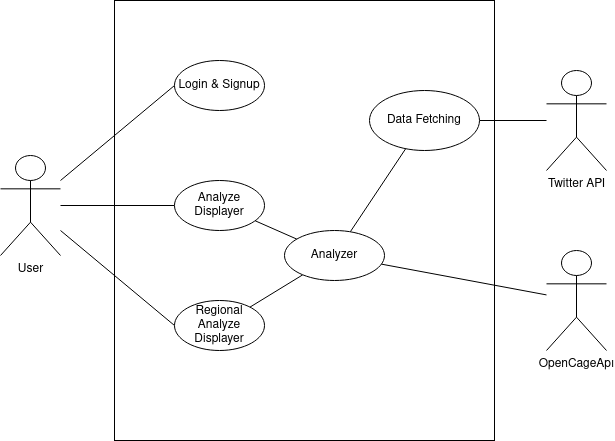

The diagram above was exported from draw.io. Its source (the exported page's mxGraphModel, read from the mxfile embedded in the PNG):
<mxGraphModel dx="1225" dy="816" grid="1" gridSize="10" guides="1" tooltips="1" connect="1" arrows="1" fold="1" page="1" pageScale="1" pageWidth="1100" pageHeight="850" background="#ffffff" math="0" shadow="0">
  <root>
    <mxCell id="0" />
    <mxCell id="1" parent="0" />
    <mxCell id="XI3szg4dwzE8satjfa8y-1" value="" style="rounded=0;whiteSpace=wrap;html=1;" vertex="1" parent="1">
      <mxGeometry x="240" y="120" width="380" height="440" as="geometry" />
    </mxCell>
    <mxCell id="XI3szg4dwzE8satjfa8y-10" style="rounded=0;orthogonalLoop=1;jettySize=auto;html=1;entryX=0;entryY=0.5;entryDx=0;entryDy=0;endArrow=none;endFill=0;" edge="1" parent="1" source="XI3szg4dwzE8satjfa8y-2" target="XI3szg4dwzE8satjfa8y-9">
      <mxGeometry relative="1" as="geometry" />
    </mxCell>
    <mxCell id="XI3szg4dwzE8satjfa8y-13" style="edgeStyle=none;rounded=0;orthogonalLoop=1;jettySize=auto;html=1;endArrow=none;endFill=0;" edge="1" parent="1" source="XI3szg4dwzE8satjfa8y-2" target="XI3szg4dwzE8satjfa8y-11">
      <mxGeometry relative="1" as="geometry" />
    </mxCell>
    <mxCell id="XI3szg4dwzE8satjfa8y-14" style="edgeStyle=none;rounded=0;orthogonalLoop=1;jettySize=auto;html=1;entryX=0;entryY=0.5;entryDx=0;entryDy=0;endArrow=none;endFill=0;" edge="1" parent="1" source="XI3szg4dwzE8satjfa8y-2" target="XI3szg4dwzE8satjfa8y-12">
      <mxGeometry relative="1" as="geometry" />
    </mxCell>
    <mxCell id="XI3szg4dwzE8satjfa8y-2" value="User" style="shape=umlActor;verticalLabelPosition=bottom;verticalAlign=top;html=1;outlineConnect=0;" vertex="1" parent="1">
      <mxGeometry x="126" y="275" width="60" height="100" as="geometry" />
    </mxCell>
    <mxCell id="XI3szg4dwzE8satjfa8y-16" style="edgeStyle=none;rounded=0;orthogonalLoop=1;jettySize=auto;html=1;endArrow=none;endFill=0;" edge="1" parent="1" source="XI3szg4dwzE8satjfa8y-5" target="XI3szg4dwzE8satjfa8y-15">
      <mxGeometry relative="1" as="geometry" />
    </mxCell>
    <mxCell id="XI3szg4dwzE8satjfa8y-5" value="Twitter API" style="shape=umlActor;verticalLabelPosition=bottom;verticalAlign=top;html=1;outlineConnect=0;" vertex="1" parent="1">
      <mxGeometry x="672" y="190" width="60" height="100" as="geometry" />
    </mxCell>
    <mxCell id="XI3szg4dwzE8satjfa8y-6" value="OpenCageApı" style="shape=umlActor;verticalLabelPosition=bottom;verticalAlign=top;html=1;outlineConnect=0;" vertex="1" parent="1">
      <mxGeometry x="672" y="370" width="60" height="100" as="geometry" />
    </mxCell>
    <mxCell id="XI3szg4dwzE8satjfa8y-9" value="Login &amp;amp; Signup" style="ellipse;whiteSpace=wrap;html=1;" vertex="1" parent="1">
      <mxGeometry x="300" y="180" width="90" height="50" as="geometry" />
    </mxCell>
    <mxCell id="XI3szg4dwzE8satjfa8y-20" style="edgeStyle=none;rounded=0;orthogonalLoop=1;jettySize=auto;html=1;endArrow=none;endFill=0;" edge="1" parent="1" source="XI3szg4dwzE8satjfa8y-11" target="XI3szg4dwzE8satjfa8y-17">
      <mxGeometry relative="1" as="geometry" />
    </mxCell>
    <mxCell id="XI3szg4dwzE8satjfa8y-11" value="Analyze Displayer" style="ellipse;whiteSpace=wrap;html=1;" vertex="1" parent="1">
      <mxGeometry x="300" y="300" width="90" height="50" as="geometry" />
    </mxCell>
    <mxCell id="XI3szg4dwzE8satjfa8y-21" style="edgeStyle=none;rounded=0;orthogonalLoop=1;jettySize=auto;html=1;endArrow=none;endFill=0;" edge="1" parent="1" source="XI3szg4dwzE8satjfa8y-12" target="XI3szg4dwzE8satjfa8y-17">
      <mxGeometry relative="1" as="geometry" />
    </mxCell>
    <mxCell id="XI3szg4dwzE8satjfa8y-12" value="Regional Analyze Displayer" style="ellipse;whiteSpace=wrap;html=1;" vertex="1" parent="1">
      <mxGeometry x="300" y="420" width="90" height="50" as="geometry" />
    </mxCell>
    <mxCell id="XI3szg4dwzE8satjfa8y-19" style="edgeStyle=none;rounded=0;orthogonalLoop=1;jettySize=auto;html=1;endArrow=none;endFill=0;" edge="1" parent="1" source="XI3szg4dwzE8satjfa8y-15" target="XI3szg4dwzE8satjfa8y-17">
      <mxGeometry relative="1" as="geometry" />
    </mxCell>
    <mxCell id="XI3szg4dwzE8satjfa8y-15" value="Data Fetching" style="ellipse;whiteSpace=wrap;html=1;" vertex="1" parent="1">
      <mxGeometry x="495" y="210" width="110" height="60" as="geometry" />
    </mxCell>
    <mxCell id="XI3szg4dwzE8satjfa8y-18" style="edgeStyle=none;rounded=0;orthogonalLoop=1;jettySize=auto;html=1;endArrow=none;endFill=0;" edge="1" parent="1" source="XI3szg4dwzE8satjfa8y-17" target="XI3szg4dwzE8satjfa8y-6">
      <mxGeometry relative="1" as="geometry" />
    </mxCell>
    <mxCell id="XI3szg4dwzE8satjfa8y-17" value="&lt;div&gt;Analyzer&lt;/div&gt;" style="ellipse;whiteSpace=wrap;html=1;" vertex="1" parent="1">
      <mxGeometry x="410" y="350" width="100" height="50" as="geometry" />
    </mxCell>
  </root>
</mxGraphModel>